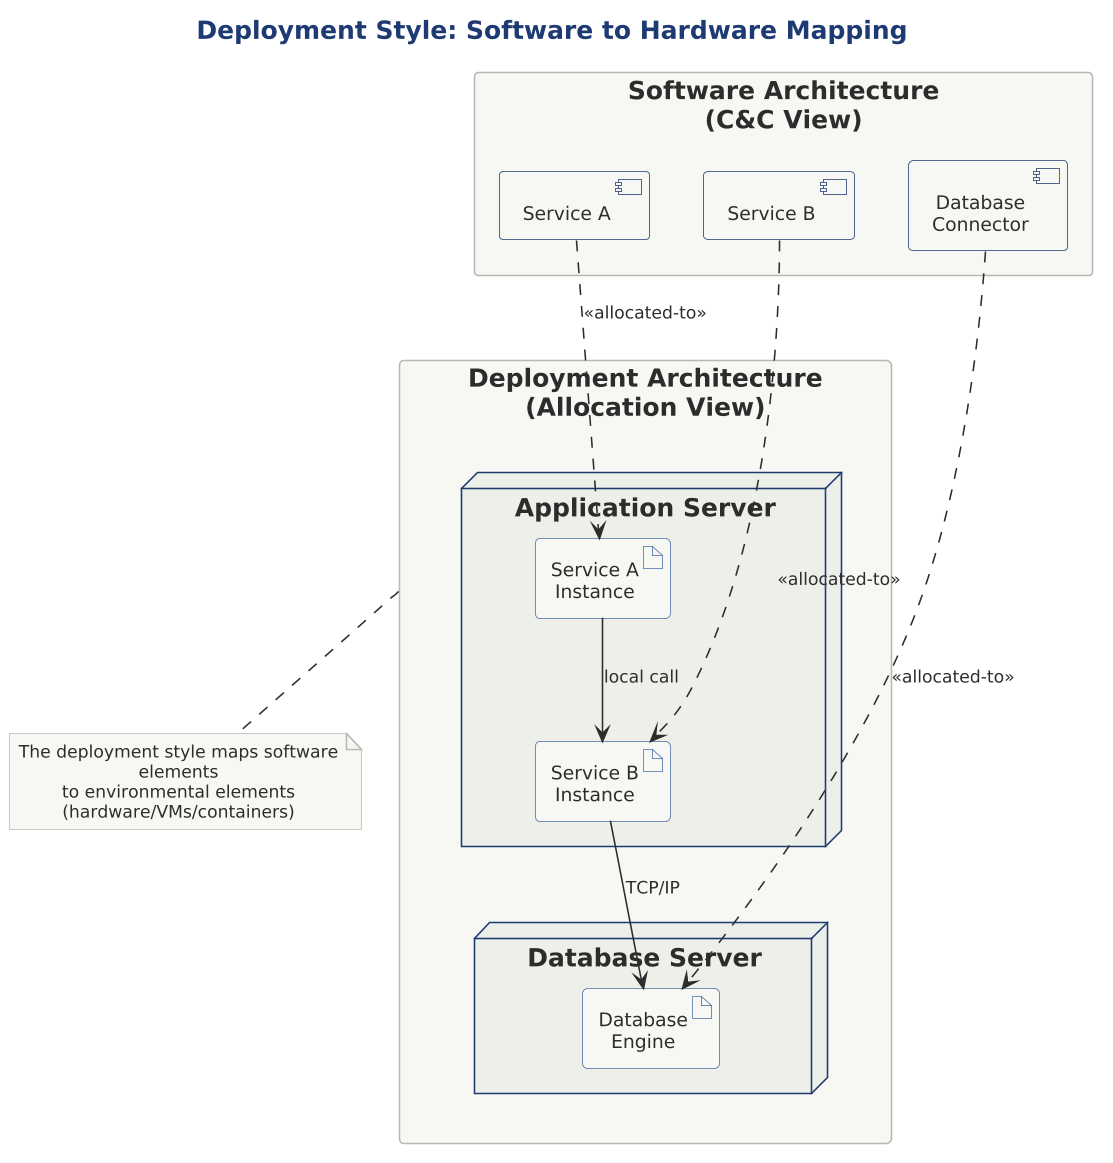

The diagram above was rendered by PlantUML. Its source (embedded in the PNG):
@startuml

scale 1.5625




title Deployment Style: Software to Hardware Mapping

!include ../../../../../../tooling/styles/plantuml/structural/deployment-diagram-style.iuml

rectangle "Software Architecture\n(C&C View)" as sw {
    component "Service A" as svcA
    component "Service B" as svcB
    component "Database\nConnector" as dbConn
}

rectangle "Deployment Architecture\n(Allocation View)" as deploy {
    node "Application Server" as appServer {
        artifact "Service A\nInstance" as svcADeploy
        artifact "Service B\nInstance" as svcBDeploy
    }
    
    node "Database Server" as dbServer {
        artifact "Database\nEngine" as dbDeploy
    }
}

svcA -[dashed]-> svcADeploy : <<allocated-to>>
svcB -[dashed]-> svcBDeploy : <<allocated-to>>
dbConn -[dashed]-> dbDeploy : <<allocated-to>>

svcADeploy --> svcBDeploy : local call
svcBDeploy --> dbDeploy : TCP/IP

note bottom of deploy
  The deployment style maps software elements
  to environmental elements (hardware/VMs/containers)
end note

@enduml